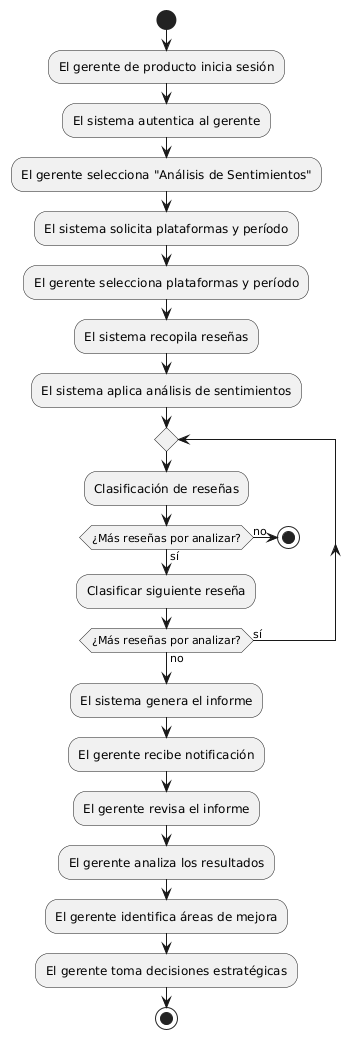

The diagram above was rendered by PlantUML. Its source (embedded in the PNG):
@startuml
start
:El gerente de producto inicia sesión;
:El sistema autentica al gerente;
:El gerente selecciona "Análisis de Sentimientos";
:El sistema solicita plataformas y período;
:El gerente selecciona plataformas y período;
:El sistema recopila reseñas;
:El sistema aplica análisis de sentimientos;
repeat
  :Clasificación de reseñas;
    if (¿Más reseñas por analizar?) then (sí)
      :Clasificar siguiente reseña;
    else (no)
      stop
    endif
repeat while (¿Más reseñas por analizar?) is (sí) not (no)
:El sistema genera el informe;
:El gerente recibe notificación;
:El gerente revisa el informe;
:El gerente analiza los resultados;
:El gerente identifica áreas de mejora;
:El gerente toma decisiones estratégicas;
stop
@enduml